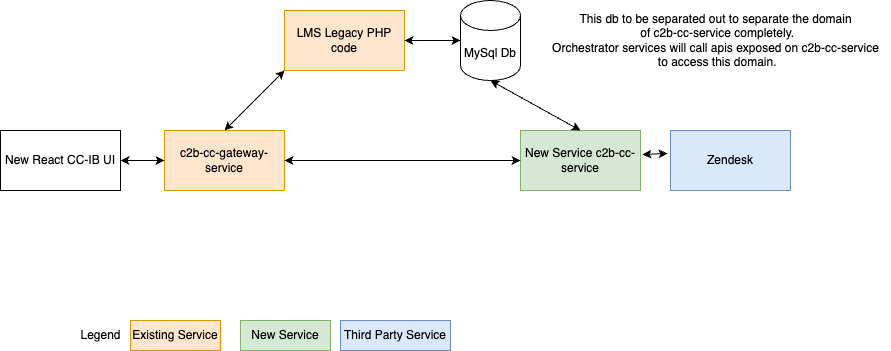

The diagram above was exported from draw.io. Its source (the exported page's mxGraphModel, read from the mxfile embedded in the PNG):
<mxGraphModel dx="972" dy="601" grid="1" gridSize="10" guides="0" tooltips="1" connect="1" arrows="1" fold="1" page="1" pageScale="1" pageWidth="827" pageHeight="1169" math="0" shadow="0">
  <root>
    <mxCell id="0" />
    <mxCell id="1" parent="0" />
    <mxCell id="cAR2EIlENoGio2Guokw4-1" value="New React CC-IB UI" style="rounded=0;whiteSpace=wrap;html=1;" parent="1" vertex="1">
      <mxGeometry x="10" y="160" width="120" height="60" as="geometry" />
    </mxCell>
    <mxCell id="cAR2EIlENoGio2Guokw4-2" value="c2b-cc-gateway-service" style="rounded=0;whiteSpace=wrap;html=1;fillColor=#ffe6cc;strokeColor=#d79b00;" parent="1" vertex="1">
      <mxGeometry x="174" y="160" width="120" height="60" as="geometry" />
    </mxCell>
    <mxCell id="cAR2EIlENoGio2Guokw4-3" value="New Service c2b-cc-service" style="rounded=0;whiteSpace=wrap;html=1;fillColor=#d5e8d4;strokeColor=#82b366;" parent="1" vertex="1">
      <mxGeometry x="530" y="160" width="120" height="60" as="geometry" />
    </mxCell>
    <mxCell id="cAR2EIlENoGio2Guokw4-4" value="Zendesk" style="rounded=0;whiteSpace=wrap;html=1;fillColor=#dae8fc;strokeColor=#6c8ebf;" parent="1" vertex="1">
      <mxGeometry x="680" y="160" width="120" height="60" as="geometry" />
    </mxCell>
    <mxCell id="cAR2EIlENoGio2Guokw4-5" value="MySql Db" style="shape=cylinder3;whiteSpace=wrap;html=1;boundedLbl=1;backgroundOutline=1;size=15;" parent="1" vertex="1">
      <mxGeometry x="470" y="30" width="60" height="80" as="geometry" />
    </mxCell>
    <mxCell id="cAR2EIlENoGio2Guokw4-6" value="LMS Legacy PHP code" style="rounded=0;whiteSpace=wrap;html=1;fillColor=#ffe6cc;strokeColor=#d79b00;" parent="1" vertex="1">
      <mxGeometry x="294" y="40" width="120" height="60" as="geometry" />
    </mxCell>
    <mxCell id="cAR2EIlENoGio2Guokw4-12" value="" style="endArrow=classic;startArrow=classic;html=1;rounded=0;exitX=0.5;exitY=0;exitDx=0;exitDy=0;entryX=0.5;entryY=1;entryDx=0;entryDy=0;entryPerimeter=0;" parent="1" source="cAR2EIlENoGio2Guokw4-3" target="cAR2EIlENoGio2Guokw4-5" edge="1">
      <mxGeometry width="50" height="50" relative="1" as="geometry">
        <mxPoint x="450" y="170" as="sourcePoint" />
        <mxPoint x="500" y="120" as="targetPoint" />
      </mxGeometry>
    </mxCell>
    <mxCell id="cAR2EIlENoGio2Guokw4-15" value="" style="endArrow=classic;startArrow=classic;html=1;rounded=0;exitX=1.017;exitY=0.4;exitDx=0;exitDy=0;exitPerimeter=0;entryX=-0.025;entryY=0.383;entryDx=0;entryDy=0;entryPerimeter=0;" parent="1" source="cAR2EIlENoGio2Guokw4-3" target="cAR2EIlENoGio2Guokw4-4" edge="1">
      <mxGeometry width="50" height="50" relative="1" as="geometry">
        <mxPoint x="630" y="150" as="sourcePoint" />
        <mxPoint x="680" y="100" as="targetPoint" />
      </mxGeometry>
    </mxCell>
    <mxCell id="cAR2EIlENoGio2Guokw4-16" value="Existing Service" style="rounded=0;whiteSpace=wrap;html=1;fillColor=#ffe6cc;strokeColor=#d79b00;" parent="1" vertex="1">
      <mxGeometry x="140" y="350" width="90" height="30" as="geometry" />
    </mxCell>
    <mxCell id="cAR2EIlENoGio2Guokw4-17" value="New Service" style="rounded=0;whiteSpace=wrap;html=1;fillColor=#d5e8d4;strokeColor=#82b366;" parent="1" vertex="1">
      <mxGeometry x="250" y="350" width="90" height="30" as="geometry" />
    </mxCell>
    <mxCell id="cAR2EIlENoGio2Guokw4-18" value="" style="endArrow=classic;startArrow=classic;html=1;rounded=0;entryX=0;entryY=1;entryDx=0;entryDy=0;exitX=0.5;exitY=0;exitDx=0;exitDy=0;" parent="1" source="cAR2EIlENoGio2Guokw4-2" target="cAR2EIlENoGio2Guokw4-6" edge="1">
      <mxGeometry width="50" height="50" relative="1" as="geometry">
        <mxPoint x="220" y="130" as="sourcePoint" />
        <mxPoint x="276" y="130" as="targetPoint" />
      </mxGeometry>
    </mxCell>
    <mxCell id="cAR2EIlENoGio2Guokw4-19" value="" style="endArrow=classic;startArrow=classic;html=1;rounded=0;entryX=0;entryY=0.5;entryDx=0;entryDy=0;exitX=1;exitY=0.5;exitDx=0;exitDy=0;" parent="1" source="cAR2EIlENoGio2Guokw4-2" target="cAR2EIlENoGio2Guokw4-3" edge="1">
      <mxGeometry width="50" height="50" relative="1" as="geometry">
        <mxPoint x="310" y="190" as="sourcePoint" />
        <mxPoint x="304" y="110" as="targetPoint" />
      </mxGeometry>
    </mxCell>
    <mxCell id="cAR2EIlENoGio2Guokw4-20" value="" style="endArrow=classic;startArrow=classic;html=1;rounded=0;exitX=1;exitY=0.5;exitDx=0;exitDy=0;entryX=0;entryY=0.5;entryDx=0;entryDy=0;" parent="1" source="cAR2EIlENoGio2Guokw4-1" target="cAR2EIlENoGio2Guokw4-2" edge="1">
      <mxGeometry width="50" height="50" relative="1" as="geometry">
        <mxPoint x="130" y="280" as="sourcePoint" />
        <mxPoint x="180" y="230" as="targetPoint" />
      </mxGeometry>
    </mxCell>
    <mxCell id="cAR2EIlENoGio2Guokw4-21" value="Third Party Service" style="rounded=0;whiteSpace=wrap;html=1;fillColor=#dae8fc;strokeColor=#6c8ebf;" parent="1" vertex="1">
      <mxGeometry x="350" y="350" width="110" height="30" as="geometry" />
    </mxCell>
    <mxCell id="cAR2EIlENoGio2Guokw4-22" value="Legend" style="text;html=1;align=center;verticalAlign=middle;resizable=0;points=[];autosize=1;strokeColor=none;fillColor=none;" parent="1" vertex="1">
      <mxGeometry x="80" y="350" width="60" height="30" as="geometry" />
    </mxCell>
    <mxCell id="cAR2EIlENoGio2Guokw4-24" value="" style="endArrow=classic;startArrow=classic;html=1;rounded=0;entryX=0;entryY=0.5;entryDx=0;entryDy=0;entryPerimeter=0;exitX=1;exitY=0.5;exitDx=0;exitDy=0;" parent="1" source="cAR2EIlENoGio2Guokw4-6" target="cAR2EIlENoGio2Guokw4-5" edge="1">
      <mxGeometry width="50" height="50" relative="1" as="geometry">
        <mxPoint x="380" y="340" as="sourcePoint" />
        <mxPoint x="556" y="340" as="targetPoint" />
      </mxGeometry>
    </mxCell>
    <mxCell id="cAR2EIlENoGio2Guokw4-23" value="This db to be separated out to separate the domain&lt;br&gt;&amp;nbsp;of c2b-cc-service completely. &lt;br&gt;Orchestrator services will call apis exposed on c2b-cc-service&lt;br&gt;&amp;nbsp;to access this domain." style="text;html=1;align=center;verticalAlign=middle;resizable=0;points=[];autosize=1;strokeColor=none;fillColor=none;" parent="1" vertex="1">
      <mxGeometry x="550" y="35" width="350" height="70" as="geometry" />
    </mxCell>
  </root>
</mxGraphModel>